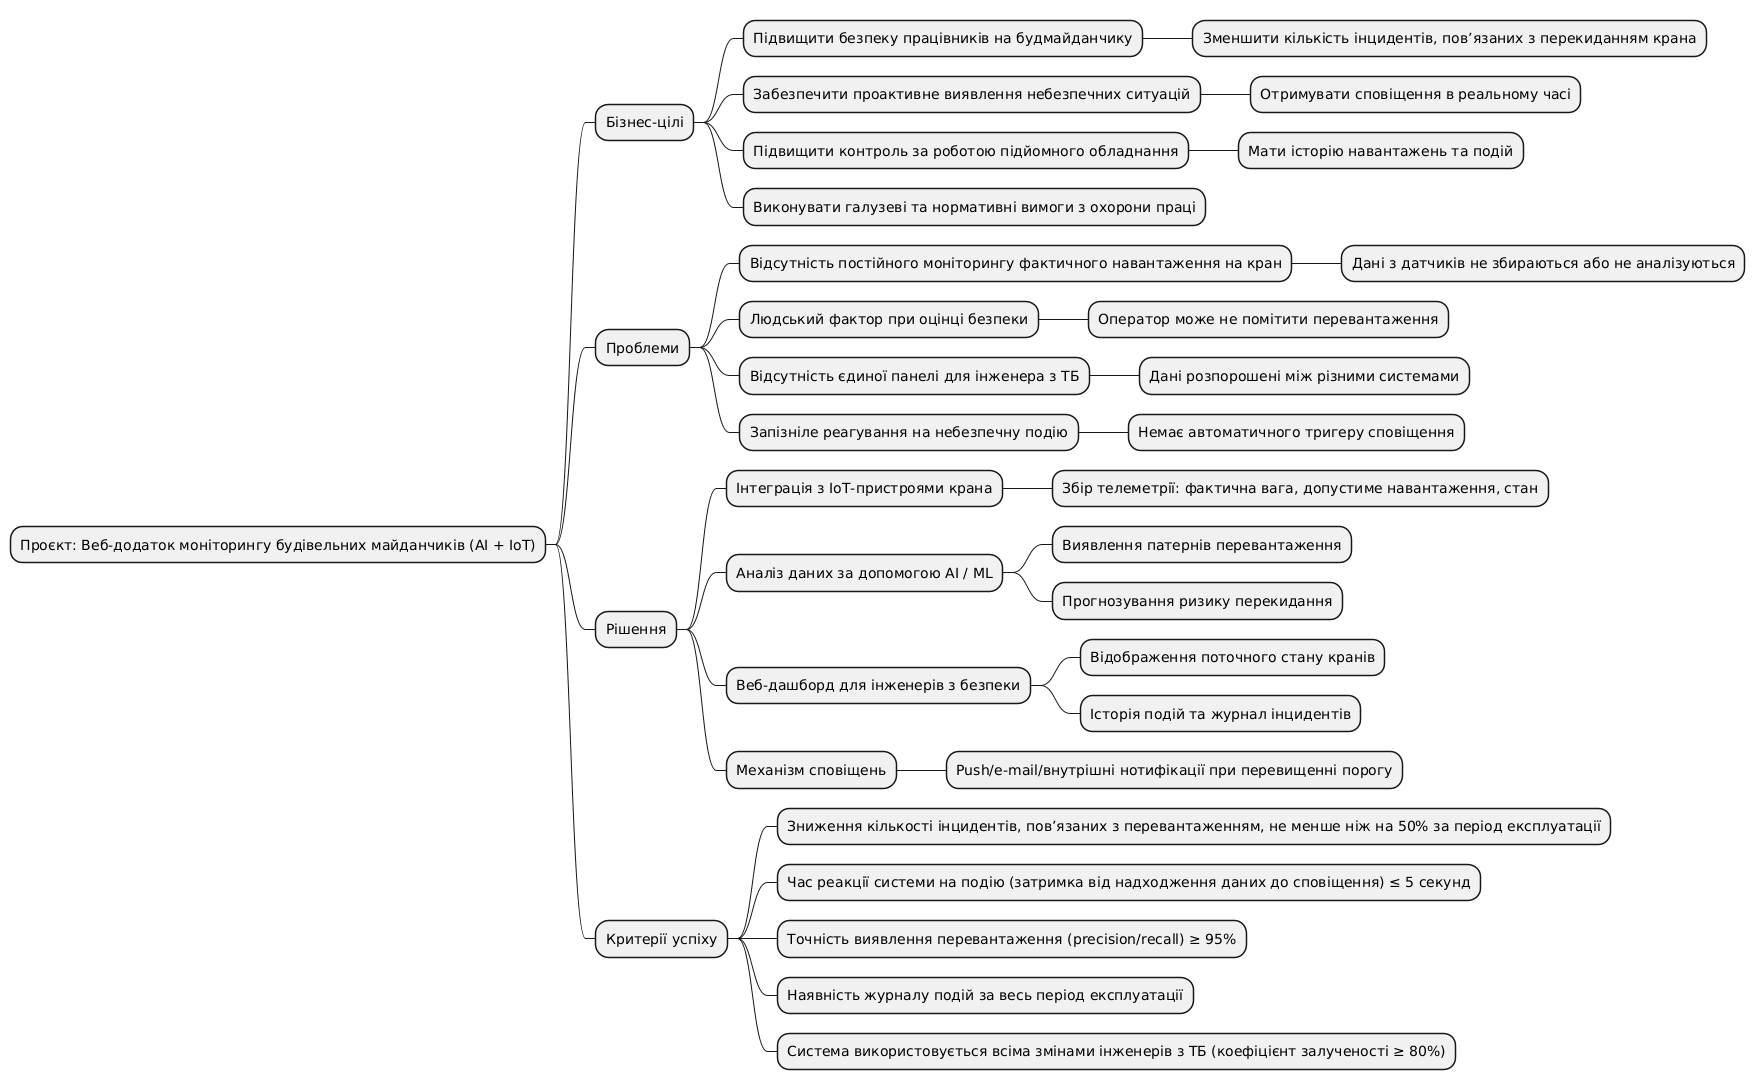

The diagram above was rendered by PlantUML. Its source (embedded in the PNG):
@startmindmap
* Проєкт: Веб-додаток моніторингу будівельних майданчиків (AI + IoT)
** Бізнес-цілі
*** Підвищити безпеку працівників на будмайданчику
**** Зменшити кількість інцидентів, пов’язаних з перекиданням крана
*** Забезпечити проактивне виявлення небезпечних ситуацій
**** Отримувати сповіщення в реальному часі
*** Підвищити контроль за роботою підйомного обладнання
**** Мати історію навантажень та подій
*** Виконувати галузеві та нормативні вимоги з охорони праці
** Проблеми
*** Відсутність постійного моніторингу фактичного навантаження на кран
**** Дані з датчиків не збираються або не аналізуються
*** Людський фактор при оцінці безпеки
**** Оператор може не помітити перевантаження
*** Відсутність єдиної панелі для інженера з ТБ
**** Дані розпорошені між різними системами
*** Запізніле реагування на небезпечну подію
**** Немає автоматичного тригеру сповіщення
** Рішення
*** Інтеграція з IoT-пристроями крана
**** Збір телеметрії: фактична вага, допустиме навантаження, стан
*** Аналіз даних за допомогою AI / ML
**** Виявлення патернів перевантаження
**** Прогнозування ризику перекидання
*** Веб-дашборд для інженерів з безпеки
**** Відображення поточного стану кранів
**** Історія подій та журнал інцидентів
*** Механізм сповіщень
**** Push/e-mail/внутрішні нотифікації при перевищенні порогу
** Критерії успіху
*** Зниження кількості інцидентів, пов’язаних з перевантаженням, не менше ніж на 50% за період експлуатації
*** Час реакції системи на подію (затримка від надходження даних до сповіщення) ≤ 5 секунд
*** Точність виявлення перевантаження (precision/recall) ≥ 95%
*** Наявність журналу подій за весь період експлуатації
*** Система використовується всіма змінами інженерів з ТБ (коефіцієнт залученості ≥ 80%)
@endmindmap